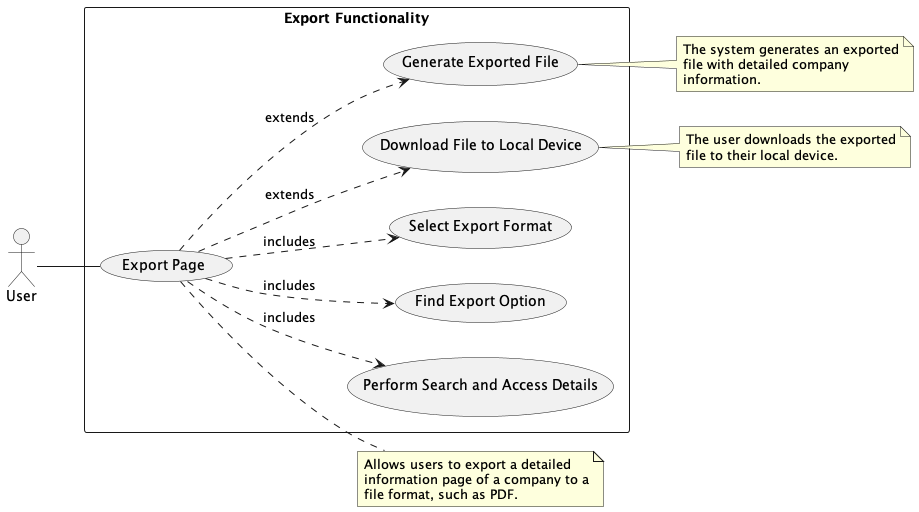

The diagram above was rendered by PlantUML. Its source (embedded in the PNG):
@startuml 03-ExportFunctionality
left to right direction
skinparam packageStyle rectangle

actor User

rectangle "Export Functionality" {
  User -- (Export Page)
  (Export Page) ..> (Perform Search and Access Details) : includes
  (Export Page) ..> (Find Export Option) : includes
  (Export Page) ..> (Select Export Format) : includes
  (Export Page) ..> (Generate Exported File) : extends
  (Export Page) ..> (Download File to Local Device) : extends
}

note right of (Export Page)
  Allows users to export a detailed
  information page of a company to a
  file format, such as PDF.
end note

note right of (Generate Exported File)
  The system generates an exported
  file with detailed company
  information.
end note

note right of (Download File to Local Device)
  The user downloads the exported
  file to their local device.
end note

@enduml